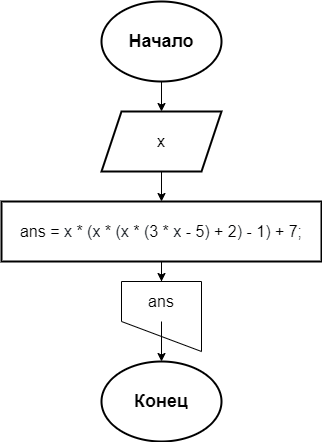

The diagram above was exported from draw.io. Its source (the exported page's mxGraphModel, read from the mxfile embedded in the PNG):
<mxGraphModel dx="1422" dy="794" grid="1" gridSize="10" guides="1" tooltips="1" connect="1" arrows="1" fold="1" page="1" pageScale="1" pageWidth="827" pageHeight="1169" math="0" shadow="0">
  <root>
    <mxCell id="0" />
    <mxCell id="1" parent="0" />
    <mxCell id="yqJsluZN-k9pVuU_j6mG-3" value="" style="edgeStyle=orthogonalEdgeStyle;rounded=0;orthogonalLoop=1;jettySize=auto;html=1;" edge="1" parent="1" source="yqJsluZN-k9pVuU_j6mG-1" target="yqJsluZN-k9pVuU_j6mG-2">
      <mxGeometry relative="1" as="geometry" />
    </mxCell>
    <mxCell id="yqJsluZN-k9pVuU_j6mG-1" value="&lt;font style=&quot;font-size: 18px&quot;&gt;&lt;b&gt;Начало&lt;/b&gt;&lt;/font&gt;" style="ellipse;whiteSpace=wrap;html=1;strokeWidth=2;" vertex="1" parent="1">
      <mxGeometry x="360" y="40" width="120" height="80" as="geometry" />
    </mxCell>
    <mxCell id="yqJsluZN-k9pVuU_j6mG-5" value="" style="edgeStyle=orthogonalEdgeStyle;rounded=0;orthogonalLoop=1;jettySize=auto;html=1;fontSize=16;" edge="1" parent="1" source="yqJsluZN-k9pVuU_j6mG-2" target="yqJsluZN-k9pVuU_j6mG-4">
      <mxGeometry relative="1" as="geometry" />
    </mxCell>
    <mxCell id="yqJsluZN-k9pVuU_j6mG-2" value="&lt;font style=&quot;font-size: 16px&quot;&gt;x&lt;/font&gt;" style="shape=parallelogram;perimeter=parallelogramPerimeter;whiteSpace=wrap;html=1;fixedSize=1;strokeWidth=2;" vertex="1" parent="1">
      <mxGeometry x="360" y="150" width="120" height="60" as="geometry" />
    </mxCell>
    <mxCell id="yqJsluZN-k9pVuU_j6mG-8" style="edgeStyle=orthogonalEdgeStyle;rounded=0;orthogonalLoop=1;jettySize=auto;html=1;entryX=0.5;entryY=0;entryDx=0;entryDy=0;fontSize=16;" edge="1" parent="1" source="yqJsluZN-k9pVuU_j6mG-4" target="yqJsluZN-k9pVuU_j6mG-6">
      <mxGeometry relative="1" as="geometry" />
    </mxCell>
    <mxCell id="yqJsluZN-k9pVuU_j6mG-4" value="&lt;font style=&quot;font-size: 16px&quot;&gt;&lt;span class=&quot;pl-en&quot; style=&quot;box-sizing: border-box ; font-family: , , &amp;#34;sf mono&amp;#34; , &amp;#34;menlo&amp;#34; , &amp;#34;consolas&amp;#34; , &amp;#34;liberation mono&amp;#34; , monospace ; background-color: rgb(255 , 255 , 255)&quot;&gt;ans&lt;/span&gt;&lt;span style=&quot;color: rgb(36 , 41 , 47) ; font-family: , , &amp;#34;sf mono&amp;#34; , &amp;#34;menlo&amp;#34; , &amp;#34;consolas&amp;#34; , &amp;#34;liberation mono&amp;#34; , monospace ; background-color: rgb(255 , 255 , 255)&quot;&gt; &lt;/span&gt;&lt;span class=&quot;pl-k&quot; style=&quot;box-sizing: border-box ; font-family: , , &amp;#34;sf mono&amp;#34; , &amp;#34;menlo&amp;#34; , &amp;#34;consolas&amp;#34; , &amp;#34;liberation mono&amp;#34; , monospace ; background-color: rgb(255 , 255 , 255)&quot;&gt;=&lt;/span&gt;&lt;span style=&quot;color: rgb(36 , 41 , 47) ; font-family: , , &amp;#34;sf mono&amp;#34; , &amp;#34;menlo&amp;#34; , &amp;#34;consolas&amp;#34; , &amp;#34;liberation mono&amp;#34; , monospace ; background-color: rgb(255 , 255 , 255)&quot;&gt; &lt;/span&gt;&lt;span class=&quot;pl-smi&quot; style=&quot;box-sizing: border-box ; color: rgb(36 , 41 , 47) ; font-family: , , &amp;#34;sf mono&amp;#34; , &amp;#34;menlo&amp;#34; , &amp;#34;consolas&amp;#34; , &amp;#34;liberation mono&amp;#34; , monospace ; background-color: rgb(255 , 255 , 255)&quot;&gt;x&lt;/span&gt;&lt;span style=&quot;color: rgb(36 , 41 , 47) ; font-family: , , &amp;#34;sf mono&amp;#34; , &amp;#34;menlo&amp;#34; , &amp;#34;consolas&amp;#34; , &amp;#34;liberation mono&amp;#34; , monospace ; background-color: rgb(255 , 255 , 255)&quot;&gt; &lt;/span&gt;&lt;span class=&quot;pl-k&quot; style=&quot;box-sizing: border-box ; font-family: , , &amp;#34;sf mono&amp;#34; , &amp;#34;menlo&amp;#34; , &amp;#34;consolas&amp;#34; , &amp;#34;liberation mono&amp;#34; , monospace ; background-color: rgb(255 , 255 , 255)&quot;&gt;*&lt;/span&gt;&lt;span style=&quot;color: rgb(36 , 41 , 47) ; font-family: , , &amp;#34;sf mono&amp;#34; , &amp;#34;menlo&amp;#34; , &amp;#34;consolas&amp;#34; , &amp;#34;liberation mono&amp;#34; , monospace ; background-color: rgb(255 , 255 , 255)&quot;&gt; (&lt;/span&gt;&lt;span class=&quot;pl-smi&quot; style=&quot;box-sizing: border-box ; color: rgb(36 , 41 , 47) ; font-family: , , &amp;#34;sf mono&amp;#34; , &amp;#34;menlo&amp;#34; , &amp;#34;consolas&amp;#34; , &amp;#34;liberation mono&amp;#34; , monospace ; background-color: rgb(255 , 255 , 255)&quot;&gt;x&lt;/span&gt;&lt;span style=&quot;color: rgb(36 , 41 , 47) ; font-family: , , &amp;#34;sf mono&amp;#34; , &amp;#34;menlo&amp;#34; , &amp;#34;consolas&amp;#34; , &amp;#34;liberation mono&amp;#34; , monospace ; background-color: rgb(255 , 255 , 255)&quot;&gt; &lt;/span&gt;&lt;span class=&quot;pl-k&quot; style=&quot;box-sizing: border-box ; font-family: , , &amp;#34;sf mono&amp;#34; , &amp;#34;menlo&amp;#34; , &amp;#34;consolas&amp;#34; , &amp;#34;liberation mono&amp;#34; , monospace ; background-color: rgb(255 , 255 , 255)&quot;&gt;*&lt;/span&gt;&lt;span style=&quot;color: rgb(36 , 41 , 47) ; font-family: , , &amp;#34;sf mono&amp;#34; , &amp;#34;menlo&amp;#34; , &amp;#34;consolas&amp;#34; , &amp;#34;liberation mono&amp;#34; , monospace ; background-color: rgb(255 , 255 , 255)&quot;&gt; (&lt;/span&gt;&lt;span class=&quot;pl-smi&quot; style=&quot;box-sizing: border-box ; color: rgb(36 , 41 , 47) ; font-family: , , &amp;#34;sf mono&amp;#34; , &amp;#34;menlo&amp;#34; , &amp;#34;consolas&amp;#34; , &amp;#34;liberation mono&amp;#34; , monospace ; background-color: rgb(255 , 255 , 255)&quot;&gt;x&lt;/span&gt;&lt;span style=&quot;color: rgb(36 , 41 , 47) ; font-family: , , &amp;#34;sf mono&amp;#34; , &amp;#34;menlo&amp;#34; , &amp;#34;consolas&amp;#34; , &amp;#34;liberation mono&amp;#34; , monospace ; background-color: rgb(255 , 255 , 255)&quot;&gt; &lt;/span&gt;&lt;span class=&quot;pl-k&quot; style=&quot;box-sizing: border-box ; font-family: , , &amp;#34;sf mono&amp;#34; , &amp;#34;menlo&amp;#34; , &amp;#34;consolas&amp;#34; , &amp;#34;liberation mono&amp;#34; , monospace ; background-color: rgb(255 , 255 , 255)&quot;&gt;*&lt;/span&gt;&lt;span style=&quot;color: rgb(36 , 41 , 47) ; font-family: , , &amp;#34;sf mono&amp;#34; , &amp;#34;menlo&amp;#34; , &amp;#34;consolas&amp;#34; , &amp;#34;liberation mono&amp;#34; , monospace ; background-color: rgb(255 , 255 , 255)&quot;&gt; (&lt;/span&gt;&lt;span class=&quot;pl-c1&quot; style=&quot;box-sizing: border-box ; font-family: , , &amp;#34;sf mono&amp;#34; , &amp;#34;menlo&amp;#34; , &amp;#34;consolas&amp;#34; , &amp;#34;liberation mono&amp;#34; , monospace ; background-color: rgb(255 , 255 , 255)&quot;&gt;3&lt;/span&gt;&lt;span style=&quot;color: rgb(36 , 41 , 47) ; font-family: , , &amp;#34;sf mono&amp;#34; , &amp;#34;menlo&amp;#34; , &amp;#34;consolas&amp;#34; , &amp;#34;liberation mono&amp;#34; , monospace ; background-color: rgb(255 , 255 , 255)&quot;&gt; &lt;/span&gt;&lt;span class=&quot;pl-k&quot; style=&quot;box-sizing: border-box ; font-family: , , &amp;#34;sf mono&amp;#34; , &amp;#34;menlo&amp;#34; , &amp;#34;consolas&amp;#34; , &amp;#34;liberation mono&amp;#34; , monospace ; background-color: rgb(255 , 255 , 255)&quot;&gt;*&lt;/span&gt;&lt;span style=&quot;color: rgb(36 , 41 , 47) ; font-family: , , &amp;#34;sf mono&amp;#34; , &amp;#34;menlo&amp;#34; , &amp;#34;consolas&amp;#34; , &amp;#34;liberation mono&amp;#34; , monospace ; background-color: rgb(255 , 255 , 255)&quot;&gt; &lt;/span&gt;&lt;span class=&quot;pl-smi&quot; style=&quot;box-sizing: border-box ; color: rgb(36 , 41 , 47) ; font-family: , , &amp;#34;sf mono&amp;#34; , &amp;#34;menlo&amp;#34; , &amp;#34;consolas&amp;#34; , &amp;#34;liberation mono&amp;#34; , monospace ; background-color: rgb(255 , 255 , 255)&quot;&gt;x&lt;/span&gt;&lt;span style=&quot;color: rgb(36 , 41 , 47) ; font-family: , , &amp;#34;sf mono&amp;#34; , &amp;#34;menlo&amp;#34; , &amp;#34;consolas&amp;#34; , &amp;#34;liberation mono&amp;#34; , monospace ; background-color: rgb(255 , 255 , 255)&quot;&gt; &lt;/span&gt;&lt;span class=&quot;pl-k&quot; style=&quot;box-sizing: border-box ; font-family: , , &amp;#34;sf mono&amp;#34; , &amp;#34;menlo&amp;#34; , &amp;#34;consolas&amp;#34; , &amp;#34;liberation mono&amp;#34; , monospace ; background-color: rgb(255 , 255 , 255)&quot;&gt;-&lt;/span&gt;&lt;span style=&quot;color: rgb(36 , 41 , 47) ; font-family: , , &amp;#34;sf mono&amp;#34; , &amp;#34;menlo&amp;#34; , &amp;#34;consolas&amp;#34; , &amp;#34;liberation mono&amp;#34; , monospace ; background-color: rgb(255 , 255 , 255)&quot;&gt; &lt;/span&gt;&lt;span class=&quot;pl-c1&quot; style=&quot;box-sizing: border-box ; font-family: , , &amp;#34;sf mono&amp;#34; , &amp;#34;menlo&amp;#34; , &amp;#34;consolas&amp;#34; , &amp;#34;liberation mono&amp;#34; , monospace ; background-color: rgb(255 , 255 , 255)&quot;&gt;5&lt;/span&gt;&lt;span style=&quot;color: rgb(36 , 41 , 47) ; font-family: , , &amp;#34;sf mono&amp;#34; , &amp;#34;menlo&amp;#34; , &amp;#34;consolas&amp;#34; , &amp;#34;liberation mono&amp;#34; , monospace ; background-color: rgb(255 , 255 , 255)&quot;&gt;) &lt;/span&gt;&lt;span class=&quot;pl-k&quot; style=&quot;box-sizing: border-box ; font-family: , , &amp;#34;sf mono&amp;#34; , &amp;#34;menlo&amp;#34; , &amp;#34;consolas&amp;#34; , &amp;#34;liberation mono&amp;#34; , monospace ; background-color: rgb(255 , 255 , 255)&quot;&gt;+&lt;/span&gt;&lt;span style=&quot;color: rgb(36 , 41 , 47) ; font-family: , , &amp;#34;sf mono&amp;#34; , &amp;#34;menlo&amp;#34; , &amp;#34;consolas&amp;#34; , &amp;#34;liberation mono&amp;#34; , monospace ; background-color: rgb(255 , 255 , 255)&quot;&gt; &lt;/span&gt;&lt;span class=&quot;pl-c1&quot; style=&quot;box-sizing: border-box ; font-family: , , &amp;#34;sf mono&amp;#34; , &amp;#34;menlo&amp;#34; , &amp;#34;consolas&amp;#34; , &amp;#34;liberation mono&amp;#34; , monospace ; background-color: rgb(255 , 255 , 255)&quot;&gt;2&lt;/span&gt;&lt;span style=&quot;color: rgb(36 , 41 , 47) ; font-family: , , &amp;#34;sf mono&amp;#34; , &amp;#34;menlo&amp;#34; , &amp;#34;consolas&amp;#34; , &amp;#34;liberation mono&amp;#34; , monospace ; background-color: rgb(255 , 255 , 255)&quot;&gt;) &lt;/span&gt;&lt;span class=&quot;pl-k&quot; style=&quot;box-sizing: border-box ; font-family: , , &amp;#34;sf mono&amp;#34; , &amp;#34;menlo&amp;#34; , &amp;#34;consolas&amp;#34; , &amp;#34;liberation mono&amp;#34; , monospace ; background-color: rgb(255 , 255 , 255)&quot;&gt;-&lt;/span&gt;&lt;span style=&quot;color: rgb(36 , 41 , 47) ; font-family: , , &amp;#34;sf mono&amp;#34; , &amp;#34;menlo&amp;#34; , &amp;#34;consolas&amp;#34; , &amp;#34;liberation mono&amp;#34; , monospace ; background-color: rgb(255 , 255 , 255)&quot;&gt; &lt;/span&gt;&lt;span class=&quot;pl-c1&quot; style=&quot;box-sizing: border-box ; font-family: , , &amp;#34;sf mono&amp;#34; , &amp;#34;menlo&amp;#34; , &amp;#34;consolas&amp;#34; , &amp;#34;liberation mono&amp;#34; , monospace ; background-color: rgb(255 , 255 , 255)&quot;&gt;1&lt;/span&gt;&lt;span style=&quot;color: rgb(36 , 41 , 47) ; font-family: , , &amp;#34;sf mono&amp;#34; , &amp;#34;menlo&amp;#34; , &amp;#34;consolas&amp;#34; , &amp;#34;liberation mono&amp;#34; , monospace ; background-color: rgb(255 , 255 , 255)&quot;&gt;) &lt;/span&gt;&lt;span class=&quot;pl-k&quot; style=&quot;box-sizing: border-box ; font-family: , , &amp;#34;sf mono&amp;#34; , &amp;#34;menlo&amp;#34; , &amp;#34;consolas&amp;#34; , &amp;#34;liberation mono&amp;#34; , monospace ; background-color: rgb(255 , 255 , 255)&quot;&gt;+&lt;/span&gt;&lt;span style=&quot;color: rgb(36 , 41 , 47) ; font-family: , , &amp;#34;sf mono&amp;#34; , &amp;#34;menlo&amp;#34; , &amp;#34;consolas&amp;#34; , &amp;#34;liberation mono&amp;#34; , monospace ; background-color: rgb(255 , 255 , 255)&quot;&gt; &lt;/span&gt;&lt;span class=&quot;pl-c1&quot; style=&quot;box-sizing: border-box ; font-family: , , &amp;#34;sf mono&amp;#34; , &amp;#34;menlo&amp;#34; , &amp;#34;consolas&amp;#34; , &amp;#34;liberation mono&amp;#34; , monospace ; background-color: rgb(255 , 255 , 255)&quot;&gt;7&lt;/span&gt;&lt;span style=&quot;color: rgb(36 , 41 , 47) ; font-family: , , &amp;#34;sf mono&amp;#34; , &amp;#34;menlo&amp;#34; , &amp;#34;consolas&amp;#34; , &amp;#34;liberation mono&amp;#34; , monospace ; background-color: rgb(255 , 255 , 255)&quot;&gt;;&lt;/span&gt;&lt;/font&gt;" style="whiteSpace=wrap;html=1;strokeWidth=2;" vertex="1" parent="1">
      <mxGeometry x="260" y="240" width="320" height="60" as="geometry" />
    </mxCell>
    <mxCell id="yqJsluZN-k9pVuU_j6mG-7" value="" style="shape=manualInput;whiteSpace=wrap;html=1;fontSize=16;fillColor=none;flipV=1;" vertex="1" parent="1">
      <mxGeometry x="380" y="320" width="80" height="70" as="geometry" />
    </mxCell>
    <mxCell id="yqJsluZN-k9pVuU_j6mG-10" style="edgeStyle=orthogonalEdgeStyle;rounded=0;orthogonalLoop=1;jettySize=auto;html=1;exitX=0.5;exitY=1;exitDx=0;exitDy=0;entryX=0.5;entryY=0;entryDx=0;entryDy=0;fontSize=16;" edge="1" parent="1" source="yqJsluZN-k9pVuU_j6mG-6" target="yqJsluZN-k9pVuU_j6mG-9">
      <mxGeometry relative="1" as="geometry" />
    </mxCell>
    <mxCell id="yqJsluZN-k9pVuU_j6mG-6" value="ans" style="whiteSpace=wrap;html=1;fontSize=16;fillColor=none;strokeColor=none;" vertex="1" parent="1">
      <mxGeometry x="380" y="320" width="80" height="40" as="geometry" />
    </mxCell>
    <mxCell id="yqJsluZN-k9pVuU_j6mG-9" value="&lt;span style=&quot;font-size: 18px&quot;&gt;&lt;b&gt;Конец&lt;br&gt;&lt;/b&gt;&lt;/span&gt;" style="ellipse;whiteSpace=wrap;html=1;strokeWidth=2;" vertex="1" parent="1">
      <mxGeometry x="360" y="400" width="120" height="80" as="geometry" />
    </mxCell>
  </root>
</mxGraphModel>